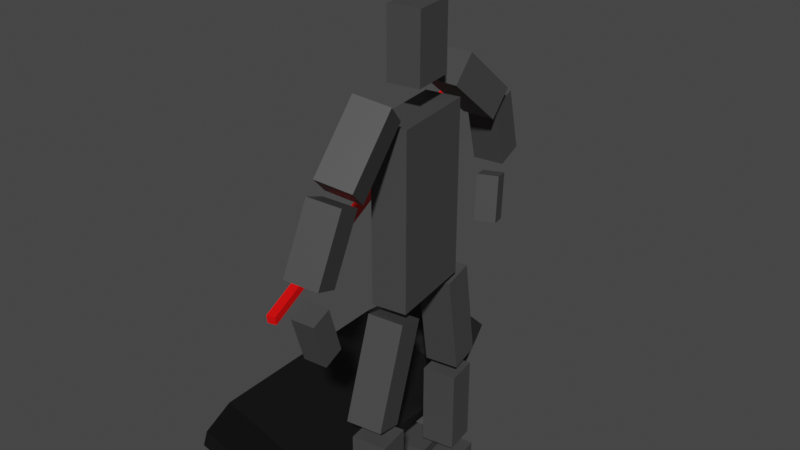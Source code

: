 # Source: Turn_Left_Red.blend  (saved by Blender 3.4.6; exported with 4.5.12 LTS)
import bpy
from mathutils import Matrix  # noqa: F401  (used for matrix-valued properties, if any)

bpy.ops.wm.read_factory_settings(use_empty=True)
scene = bpy.context.scene
scene.name = 'Scene'

# ---- collections
col_collection = bpy.data.collections.new('Collection'); scene.collection.children.link(col_collection)

# ---- materials (node trees are filled in below, after node groups)
mat_material = bpy.data.materials.new('Material')
mat_material.use_transparent_shadow = False
mat_material_002 = bpy.data.materials.new('Material.002')
mat_material_002.use_transparent_shadow = False
mat_material_001 = bpy.data.materials.new('Material.001')
mat_material_001.use_transparent_shadow = False

# ---- material node trees
mat_material.use_nodes = True; mat_material.node_tree.nodes.clear()
_N = mat_material.node_tree.nodes; _L = mat_material.node_tree.links
n0 = _N.new('ShaderNodeBsdfPrincipled'); n0.name = 'Principled BSDF'; n0.location = (10, 300)
n0.distribution = 'GGX'
n0.subsurface_method = 'RANDOM_WALK_SKIN'
n0.inputs[0].default_value = (0.05781, 0.05781, 0.05781, 1.0)
n0.inputs[3].default_value = 1.45
n0.inputs[27].default_value = (0.0, 0.0, 0.0, 1.0)
n0.inputs[28].default_value = 1.0
n1 = _N.new('ShaderNodeOutputMaterial'); n1.name = 'Material Output'; n1.location = (300, 300)
_L.new(n0.outputs[0], n1.inputs[0])
n1.is_active_output = True
mat_material_002.use_nodes = True; mat_material_002.node_tree.nodes.clear()
_N = mat_material_002.node_tree.nodes; _L = mat_material_002.node_tree.links
n0 = _N.new('ShaderNodeBsdfPrincipled'); n0.name = 'Principled BSDF'; n0.location = (10, 300)
n0.distribution = 'GGX'
n0.subsurface_method = 'RANDOM_WALK_SKIN'
n0.inputs[0].default_value = (0.003035, 0.003035, 0.003035, 1.0)
n0.inputs[3].default_value = 1.45
n0.inputs[27].default_value = (0.0, 0.0, 0.0, 1.0)
n0.inputs[28].default_value = 1.0
n1 = _N.new('ShaderNodeOutputMaterial'); n1.name = 'Material Output'; n1.location = (300, 300)
_L.new(n0.outputs[0], n1.inputs[0])
n1.is_active_output = True
mat_material_001.use_nodes = True; mat_material_001.node_tree.nodes.clear()
_N = mat_material_001.node_tree.nodes; _L = mat_material_001.node_tree.links
n0 = _N.new('ShaderNodeBsdfPrincipled'); n0.name = 'Principled BSDF'; n0.location = (10, 300)
n0.distribution = 'GGX'
n0.subsurface_method = 'RANDOM_WALK_SKIN'
n0.inputs[0].default_value = (1.0, 0.0, 0.0, 1.0)
n0.inputs[3].default_value = 1.45
n0.inputs[27].default_value = (0.0, 0.0, 0.0, 1.0)
n0.inputs[28].default_value = 1.0
n1 = _N.new('ShaderNodeOutputMaterial'); n1.name = 'Material Output'; n1.location = (300, 300)
_L.new(n0.outputs[0], n1.inputs[0])
n1.is_active_output = True

# ---- world
world_world = bpy.data.worlds.new('World'); scene.world = world_world
world_world.use_nodes = True; world_world.node_tree.nodes.clear()
_N = world_world.node_tree.nodes; _L = world_world.node_tree.links
n0 = _N.new('ShaderNodeOutputWorld'); n0.name = 'World Output'; n0.location = (300, 300)
n1 = _N.new('ShaderNodeBackground'); n1.name = 'Background'; n1.location = (10, 300)
n1.inputs[0].default_value = (0.05088, 0.05088, 0.05088, 1.0)
_L.new(n1.outputs[0], n0.inputs[0])
n0.is_active_output = True
world_world.color = (0.05088, 0.05088, 0.05088)
world_world.use_sun_shadow = False
world_world.sun_shadow_jitter_overblur = 0.0

# ---- meshes
me_cube_004 = bpy.data.meshes.new('Cube.004')
me_cube_004.from_pydata([(-1.0, -1.0, -1.0), (-1.0, -1.0, 1.0), (-1.0, 1.0, -1.0), (-1.0, 1.0, 1.0), (1.0, -1.0, -1.0), (1.0, -1.0, 1.0), (1.0, 1.0, -1.0), (1.0, 1.0, 1.0), (-1.079, -1.159, 1.383), (-0.9556, -0.2512, 3.755), (-1.044, 0.8189, 1.27), (-0.9202, 1.727, 3.642), (0.9202, -1.204, 1.369), (1.044, -0.2956, 3.741), (0.9556, 0.7745, 1.256), (1.079, 1.682, 3.628), (-1.0, 6.789, -1.0), (-1.0, 6.789, 1.0), (-1.0, 8.789, -1.0), (-1.0, 8.789, 1.0), (1.0, 6.789, -1.0), (1.0, 6.789, 1.0), (1.0, 8.789, -1.0), (1.0, 8.789, 1.0), (-0.8505, 7.232, 1.228), (-1.053, 5.307, 3.507), (-0.9433, 9.132, 1.466), (-1.146, 7.208, 3.745), (1.146, 7.306, 1.266), (0.9433, 5.381, 3.545), (1.053, 9.206, 1.504), (0.8505, 7.282, 3.783), (-1.0, 1.213, 3.862), (-1.0, 1.213, 7.905), (-1.0, 6.658, 3.862), (-1.0, 6.658, 7.905), (1.0, 1.213, 3.862), (1.0, 1.213, 7.905), (1.0, 6.658, 3.862), (1.0, 6.658, 7.905), (0.8173, -1.115, -1.841), (0.8173, -1.115, -1.337), (0.8173, 1.211, -1.841), (0.8173, 1.211, -1.337), (3.904, -1.115, -1.841), (3.904, -1.115, -1.337), (3.904, 1.211, -1.841), (3.904, 1.211, -1.337), (-1.26, -1.104, -1.841), (-1.26, -1.104, -1.337), (-1.26, 1.199, -1.841), (-1.26, 1.199, -1.337), (0.4608, -1.104, -1.841), (0.4608, -1.104, -1.337), (0.4608, 1.199, -1.841), (0.4608, 1.199, -1.337), (0.8173, 6.674, -1.841), (0.8173, 6.674, -1.337), (0.8173, 9.0, -1.841), (0.8173, 9.0, -1.337), (3.904, 6.674, -1.841), (3.904, 6.674, -1.337), (3.904, 9.0, -1.841), (3.904, 9.0, -1.337), (-1.26, 6.686, -1.841), (-1.26, 6.686, -1.337), (-1.26, 8.988, -1.841), (-1.26, 8.988, -1.337), (0.4608, 6.686, -1.841), (0.4608, 6.686, -1.337), (0.4608, 8.988, -1.841), (0.4608, 8.988, -1.337), (-1.358, -3.676, 7.544), (-0.7971, -0.3291, 8.663), (-1.175, -2.392, 6.958), (-0.6141, 0.9547, 8.077), (0.6141, -4.012, 7.534), (1.175, -0.666, 8.653), (0.7971, -2.729, 6.948), (1.358, 0.6178, 8.067), (-0.9342, -6.183, 5.787), (-0.9186, -5.039, 7.279), (-0.8846, -4.455, 5.59), (-0.8691, -3.311, 7.082), (0.8691, -6.237, 5.791), (0.8846, -5.093, 7.282), (0.9186, -4.508, 5.593), (0.9342, -3.365, 7.085), (-0.607, -5.231, 4.054), (-0.4286, -5.805, 5.136), (-0.8302, -3.998, 4.157), (-0.6517, -4.572, 5.239), (0.6517, -4.975, 4.041), (0.8302, -5.549, 5.122), (0.4286, -3.743, 4.144), (0.607, -4.317, 5.225), (-0.6391, 10.0, 6.841), (-0.9246, 7.06, 8.133), (-1.028, 11.49, 7.331), (-1.313, 8.547, 8.623), (1.313, 10.23, 6.988), (1.028, 7.289, 8.28), (0.9246, 11.72, 7.478), (0.6391, 8.776, 8.77), (-0.6428, 12.55, 5.548), (-0.9183, 10.91, 6.964), (-0.866, 14.19, 5.823), (-1.141, 12.55, 7.24), (1.141, 12.72, 5.633), (0.866, 11.08, 7.049), (0.9183, 14.36, 5.908), (0.6428, 12.72, 7.325), (-0.6725, 12.17, 4.19), (-0.6621, 13.07, 5.24), (-0.6194, 13.39, 4.034), (-0.6091, 14.29, 5.085), (0.6091, 12.11, 4.195), (0.6194, 13.01, 5.245), (0.6621, 13.33, 4.04), (0.6725, 14.23, 5.09), (-0.9184, 2.599, 8.542), (-0.9184, 2.599, 10.09), (-0.9184, 5.272, 8.542), (-0.9184, 5.272, 10.09), (0.9184, 2.599, 8.542), (0.9184, 2.599, 10.09), (0.9184, 5.272, 8.542), (0.9184, 5.272, 10.09)], [], [(0, 1, 3, 2), (2, 3, 7, 6), (6, 7, 5, 4), (4, 5, 1, 0), (2, 6, 4, 0), (7, 3, 1, 5), (8, 9, 11, 10), (10, 11, 15, 14), (14, 15, 13, 12), (12, 13, 9, 8), (10, 14, 12, 8), (15, 11, 9, 13), (16, 17, 19, 18), (18, 19, 23, 22), (22, 23, 21, 20), (20, 21, 17, 16), (18, 22, 20, 16), (23, 19, 17, 21), (24, 25, 27, 26), (26, 27, 31, 30), (30, 31, 29, 28), (28, 29, 25, 24), (26, 30, 28, 24), (31, 27, 25, 29), (32, 33, 35, 34), (34, 35, 39, 38), (38, 39, 37, 36), (36, 37, 33, 32), (34, 38, 36, 32), (39, 35, 33, 37), (40, 41, 43, 42), (42, 43, 47, 46), (46, 47, 45, 44), (44, 45, 41, 40), (42, 46, 44, 40), (47, 43, 41, 45), (48, 49, 51, 50), (50, 51, 55, 54), (54, 55, 53, 52), (52, 53, 49, 48), (50, 54, 52, 48), (55, 51, 49, 53), (56, 57, 59, 58), (58, 59, 63, 62), (62, 63, 61, 60), (60, 61, 57, 56), (58, 62, 60, 56), (63, 59, 57, 61), (64, 65, 67, 66), (66, 67, 71, 70), (70, 71, 69, 68), (68, 69, 65, 64), (66, 70, 68, 64), (71, 67, 65, 69), (72, 73, 75, 74), (74, 75, 79, 78), (78, 79, 77, 76), (76, 77, 73, 72), (74, 78, 76, 72), (79, 75, 73, 77), (80, 81, 83, 82), (82, 83, 87, 86), (86, 87, 85, 84), (84, 85, 81, 80), (82, 86, 84, 80), (87, 83, 81, 85), (88, 89, 91, 90), (90, 91, 95, 94), (94, 95, 93, 92), (92, 93, 89, 88), (90, 94, 92, 88), (95, 91, 89, 93), (96, 97, 99, 98), (98, 99, 103, 102), (102, 103, 101, 100), (100, 101, 97, 96), (98, 102, 100, 96), (103, 99, 97, 101), (104, 105, 107, 106), (106, 107, 111, 110), (110, 111, 109, 108), (108, 109, 105, 104), (106, 110, 108, 104), (111, 107, 105, 109), (112, 113, 115, 114), (114, 115, 119, 118), (118, 119, 117, 116), (116, 117, 113, 112), (114, 118, 116, 112), (119, 115, 113, 117), (120, 121, 123, 122), (122, 123, 127, 126), (126, 127, 125, 124), (124, 125, 121, 120), (122, 126, 124, 120), (127, 123, 121, 125)])
_uv = me_cube_004.uv_layers.new(name='UVMap')
_uv.uv.foreach_set('vector', [0.375, 0.0, 0.625, 0.0, 0.625, 0.25, 0.375, 0.25, 0.375, 0.25, 0.625, 0.25, 0.625, 0.5, 0.375, 0.5, 0.375, 0.5, 0.625, 0.5, 0.625, 0.75, 0.375, 0.75, 0.375, 0.75, 0.625, 0.75, 0.625, 1.0, 0.375, 1.0, 0.125, 0.5, 0.375, 0.5, 0.375, 0.75, 0.125, 0.75, 0.625, 0.5, 0.875, 0.5, 0.875, 0.75, 0.625, 0.75, 0.375, 0.0, 0.625, 0.0, 0.625, 0.25, 0.375, 0.25, 0.375, 0.25, 0.625, 0.25, 0.625, 0.5, 0.375, 0.5, 0.375, 0.5, 0.625, 0.5, 0.625, 0.75, 0.375, 0.75, 0.375, 0.75, 0.625, 0.75, 0.625, 1.0, 0.375, 1.0, 0.125, 0.5, 0.375, 0.5, 0.375, 0.75, 0.125, 0.75, 0.625, 0.5, 0.875, 0.5, 0.875, 0.75, 0.625, 0.75, 0.375, 0.0, 0.625, 0.0, 0.625, 0.25, 0.375, 0.25, 0.375, 0.25, 0.625, 0.25, 0.625, 0.5, 0.375, 0.5, 0.375, 0.5, 0.625, 0.5, 0.625, 0.75, 0.375, 0.75, 0.375, 0.75, 0.625, 0.75, 0.625, 1.0, 0.375, 1.0, 0.125, 0.5, 0.375, 0.5, 0.375, 0.75, 0.125, 0.75, 0.625, 0.5, 0.875, 0.5, 0.875, 0.75, 0.625, 0.75, 0.375, 0.0, 0.625, 0.0, 0.625, 0.25, 0.375, 0.25, 0.375, 0.25, 0.625, 0.25, 0.625, 0.5, 0.375, 0.5, 0.375, 0.5, 0.625, 0.5, 0.625, 0.75, 0.375, 0.75, 0.375, 0.75, 0.625, 0.75, 0.625, 1.0, 0.375, 1.0, 0.125, 0.5, 0.375, 0.5, 0.375, 0.75, 0.125, 0.75, 0.625, 0.5, 0.875, 0.5, 0.875, 0.75, 0.625, 0.75, 0.375, 0.0, 0.625, 0.0, 0.625, 0.25, 0.375, 0.25, 0.375, 0.25, 0.625, 0.25, 0.625, 0.5, 0.375, 0.5, 0.375, 0.5, 0.625, 0.5, 0.625, 0.75, 0.375, 0.75, 0.375, 0.75, 0.625, 0.75, 0.625, 1.0, 0.375, 1.0, 0.125, 0.5, 0.375, 0.5, 0.375, 0.75, 0.125, 0.75, 0.625, 0.5, 0.875, 0.5, 0.875, 0.75, 0.625, 0.75, 0.375, 0.0, 0.625, 0.0, 0.625, 0.25, 0.375, 0.25, 0.375, 0.25, 0.625, 0.25, 0.625, 0.5, 0.375, 0.5, 0.375, 0.5, 0.625, 0.5, 0.625, 0.75, 0.375, 0.75, 0.375, 0.75, 0.625, 0.75, 0.625, 1.0, 0.375, 1.0, 0.125, 0.5, 0.375, 0.5, 0.375, 0.75, 0.125, 0.75, 0.625, 0.5, 0.875, 0.5, 0.875, 0.75, 0.625, 0.75, 0.375, 0.0, 0.625, 0.0, 0.625, 0.25, 0.375, 0.25, 0.375, 0.25, 0.625, 0.25, 0.625, 0.5, 0.375, 0.5, 0.375, 0.5, 0.625, 0.5, 0.625, 0.75, 0.375, 0.75, 0.375, 0.75, 0.625, 0.75, 0.625, 1.0, 0.375, 1.0, 0.125, 0.5, 0.375, 0.5, 0.375, 0.75, 0.125, 0.75, 0.625, 0.5, 0.875, 0.5, 0.875, 0.75, 0.625, 0.75, 0.375, 0.0, 0.625, 0.0, 0.625, 0.25, 0.375, 0.25, 0.375, 0.25, 0.625, 0.25, 0.625, 0.5, 0.375, 0.5, 0.375, 0.5, 0.625, 0.5, 0.625, 0.75, 0.375, 0.75, 0.375, 0.75, 0.625, 0.75, 0.625, 1.0, 0.375, 1.0, 0.125, 0.5, 0.375, 0.5, 0.375, 0.75, 0.125, 0.75, 0.625, 0.5, 0.875, 0.5, 0.875, 0.75, 0.625, 0.75, 0.375, 0.0, 0.625, 0.0, 0.625, 0.25, 0.375, 0.25, 0.375, 0.25, 0.625, 0.25, 0.625, 0.5, 0.375, 0.5, 0.375, 0.5, 0.625, 0.5, 0.625, 0.75, 0.375, 0.75, 0.375, 0.75, 0.625, 0.75, 0.625, 1.0, 0.375, 1.0, 0.125, 0.5, 0.375, 0.5, 0.375, 0.75, 0.125, 0.75, 0.625, 0.5, 0.875, 0.5, 0.875, 0.75, 0.625, 0.75, 0.375, 0.0, 0.625, 0.0, 0.625, 0.25, 0.375, 0.25, 0.375, 0.25, 0.625, 0.25, 0.625, 0.5, 0.375, 0.5, 0.375, 0.5, 0.625, 0.5, 0.625, 0.75, 0.375, 0.75, 0.375, 0.75, 0.625, 0.75, 0.625, 1.0, 0.375, 1.0, 0.125, 0.5, 0.375, 0.5, 0.375, 0.75, 0.125, 0.75, 0.625, 0.5, 0.875, 0.5, 0.875, 0.75, 0.625, 0.75, 0.375, 0.0, 0.625, 0.0, 0.625, 0.25, 0.375, 0.25, 0.375, 0.25, 0.625, 0.25, 0.625, 0.5, 0.375, 0.5, 0.375, 0.5, 0.625, 0.5, 0.625, 0.75, 0.375, 0.75, 0.375, 0.75, 0.625, 0.75, 0.625, 1.0, 0.375, 1.0, 0.125, 0.5, 0.375, 0.5, 0.375, 0.75, 0.125, 0.75, 0.625, 0.5, 0.875, 0.5, 0.875, 0.75, 0.625, 0.75, 0.375, 0.0, 0.625, 0.0, 0.625, 0.25, 0.375, 0.25, 0.375, 0.25, 0.625, 0.25, 0.625, 0.5, 0.375, 0.5, 0.375, 0.5, 0.625, 0.5, 0.625, 0.75, 0.375, 0.75, 0.375, 0.75, 0.625, 0.75, 0.625, 1.0, 0.375, 1.0, 0.125, 0.5, 0.375, 0.5, 0.375, 0.75, 0.125, 0.75, 0.625, 0.5, 0.875, 0.5, 0.875, 0.75, 0.625, 0.75, 0.375, 0.0, 0.625, 0.0, 0.625, 0.25, 0.375, 0.25, 0.375, 0.25, 0.625, 0.25, 0.625, 0.5, 0.375, 0.5, 0.375, 0.5, 0.625, 0.5, 0.625, 0.75, 0.375, 0.75, 0.375, 0.75, 0.625, 0.75, 0.625, 1.0, 0.375, 1.0, 0.125, 0.5, 0.375, 0.5, 0.375, 0.75, 0.125, 0.75, 0.625, 0.5, 0.875, 0.5, 0.875, 0.75, 0.625, 0.75, 0.375, 0.0, 0.625, 0.0, 0.625, 0.25, 0.375, 0.25, 0.375, 0.25, 0.625, 0.25, 0.625, 0.5, 0.375, 0.5, 0.375, 0.5, 0.625, 0.5, 0.625, 0.75, 0.375, 0.75, 0.375, 0.75, 0.625, 0.75, 0.625, 1.0, 0.375, 1.0, 0.125, 0.5, 0.375, 0.5, 0.375, 0.75, 0.125, 0.75, 0.625, 0.5, 0.875, 0.5, 0.875, 0.75, 0.625, 0.75, 0.375, 0.0, 0.625, 0.0, 0.625, 0.25, 0.375, 0.25, 0.375, 0.25, 0.625, 0.25, 0.625, 0.5, 0.375, 0.5, 0.375, 0.5, 0.625, 0.5, 0.625, 0.75, 0.375, 0.75, 0.375, 0.75, 0.625, 0.75, 0.625, 1.0, 0.375, 1.0, 0.125, 0.5, 0.375, 0.5, 0.375, 0.75, 0.125, 0.75, 0.625, 0.5, 0.875, 0.5, 0.875, 0.75, 0.625, 0.75, 0.375, 0.0, 0.625, 0.0, 0.625, 0.25, 0.375, 0.25, 0.375, 0.25, 0.625, 0.25, 0.625, 0.5, 0.375, 0.5, 0.375, 0.5, 0.625, 0.5, 0.625, 0.75, 0.375, 0.75, 0.375, 0.75, 0.625, 0.75, 0.625, 1.0, 0.375, 1.0, 0.125, 0.5, 0.375, 0.5, 0.375, 0.75, 0.125, 0.75, 0.625, 0.5, 0.875, 0.5, 0.875, 0.75, 0.625, 0.75])
me_cube_004.materials.append(mat_material)
me_cube_004.update()
me_cube_002 = bpy.data.meshes.new('Cube.002')
me_cube_002.from_pydata([(-1.0, -1.0, -1.0), (-1.0, -1.0, 1.0), (-1.0, 1.0, -1.0), (-1.0, 1.0, 1.0), (1.0, -1.0, -1.0), (1.0, -1.0, 1.0), (1.0, 1.0, -1.0), (1.0, 1.0, 1.0), (-0.661, -1.507, 0.8611), (-0.661, -1.507, 2.861), (0.661, -1.507, 2.861), (0.661, -1.507, 0.8611), (-0.644, 1.627, 3.449), (-0.644, 1.627, 1.449), (0.644, 1.627, 1.449), (0.644, 1.627, 3.449)], [], [(0, 1, 3, 2), (6, 2, 13, 14), (6, 7, 5, 4), (5, 1, 9, 10), (2, 6, 4, 0), (7, 3, 1, 5), (11, 10, 9, 8), (4, 5, 10, 11), (1, 0, 8, 9), (0, 4, 11, 8), (13, 12, 15, 14), (3, 7, 15, 12), (2, 3, 12, 13), (7, 6, 14, 15)])
_uv = me_cube_002.uv_layers.new(name='UVMap')
_uv.uv.foreach_set('vector', [0.375, 0.0, 0.625, 0.0, 0.625, 0.25, 0.375, 0.25, 0.375, 0.5, 0.125, 0.5, 0.125, 0.5, 0.375, 0.5, 0.375, 0.5, 0.625, 0.5, 0.625, 0.75, 0.375, 0.75, 0.625, 0.75, 0.875, 0.75, 0.875, 0.75, 0.625, 0.75, 0.125, 0.5, 0.375, 0.5, 0.375, 0.75, 0.125, 0.75, 0.625, 0.5, 0.875, 0.5, 0.875, 0.75, 0.625, 0.75, 0.375, 0.75, 0.625, 0.75, 0.625, 1.0, 0.375, 1.0, 0.375, 0.75, 0.625, 0.75, 0.625, 0.75, 0.375, 0.75, 0.625, 0.0, 0.375, 0.0, 0.375, 0.0, 0.625, 0.0, 0.125, 0.75, 0.375, 0.75, 0.375, 0.75, 0.125, 0.75, 0.375, 0.25, 0.625, 0.25, 0.625, 0.5, 0.375, 0.5, 0.875, 0.5, 0.625, 0.5, 0.625, 0.5, 0.875, 0.5, 0.375, 0.25, 0.625, 0.25, 0.625, 0.25, 0.375, 0.25, 0.625, 0.5, 0.375, 0.5, 0.375, 0.5, 0.625, 0.5])
me_cube_002.materials.append(mat_material_002)
me_cube_002.update()
me_cube = bpy.data.meshes.new('Cube')
me_cube.from_pydata([(-1.0, -1.0, -1.0), (-1.0, -1.0, 1.0), (-1.0, 1.0, -1.0), (-1.0, 1.0, 1.0), (1.0, -1.0, -1.0), (1.0, -1.0, 1.0), (1.0, 1.0, -1.0), (1.0, 1.0, 1.0)], [], [(0, 1, 3, 2), (2, 3, 7, 6), (6, 7, 5, 4), (4, 5, 1, 0), (2, 6, 4, 0), (7, 3, 1, 5)])
_uv = me_cube.uv_layers.new(name='UVMap')
_uv.uv.foreach_set('vector', [0.375, 0.0, 0.625, 0.0, 0.625, 0.25, 0.375, 0.25, 0.375, 0.25, 0.625, 0.25, 0.625, 0.5, 0.375, 0.5, 0.375, 0.5, 0.625, 0.5, 0.625, 0.75, 0.375, 0.75, 0.375, 0.75, 0.625, 0.75, 0.625, 1.0, 0.375, 1.0, 0.125, 0.5, 0.375, 0.5, 0.375, 0.75, 0.125, 0.75, 0.625, 0.5, 0.875, 0.5, 0.875, 0.75, 0.625, 0.75])
me_cube.materials.append(mat_material_001)
me_cube.update()
arm_metarig = bpy.data.armatures.new('metarig')  # bones are not reproduced
arm_armature = bpy.data.armatures.new('Armature')  # bones are not reproduced

# ---- objects
ob_metarig = bpy.data.objects.new('metarig', arm_metarig)
ob_cube_003 = bpy.data.objects.new('Cube.003', me_cube_004)
ob_cube = bpy.data.objects.new('Cube', me_cube_002)
ob_armature = bpy.data.objects.new('Armature', arm_armature)
ob_cube_001 = bpy.data.objects.new('Cube.001', me_cube)

# ---- transforms, parenting, visibility, modifiers, constraints
ob_metarig.location = (0.4011, -0.003359, -0.3543)
ob_metarig.rotation_euler = (-0.001341, -0.001896, 4.679)
ob_metarig.scale = (1.0, 1.0, 1.245)
ob_cube_003.parent = ob_metarig
ob_cube_003.matrix_parent_inverse = Matrix(((0.18, 0.9837, 0.0, -3.282), (-0.9837, 0.18, -0.0, -0.8571), (0.0, 0.0, 0.8032, -0.0), (-0.0, 0.0, -0.0, 1.0)))
ob_cube_003.location = (-0.2745, 3.05, 0.3262)
ob_cube_003.scale = (0.08447, 0.08099, 0.21)
_vg = ob_cube_003.vertex_groups.new(name='Bone')
_vg.add([40, 41, 42, 43, 44, 45, 46, 47], 1.0, 'REPLACE')
_vg = ob_cube_003.vertex_groups.new(name='spine')
_vg = ob_cube_003.vertex_groups.new(name='spine.001')
_vg = ob_cube_003.vertex_groups.new(name='spine.002')
_vg = ob_cube_003.vertex_groups.new(name='spine.003')
_vg = ob_cube_003.vertex_groups.new(name='spine.004')
for _i, _w in zip([120, 121, 122, 123, 124, 125, 126, 127], [0.9003, 0.1001, 0.8663, 0.07627, 0.9125, 0.0735, 0.7447, 0.03921]): _vg.add([_i], _w, 'REPLACE')
_vg = ob_cube_003.vertex_groups.new(name='spine.006')
for _i, _w in zip([120, 121, 122, 123, 124, 125, 126, 127], [0.09966, 0.8999, 0.1337, 0.9237, 0.08753, 0.9265, 0.2553, 0.9554]): _vg.add([_i], _w, 'REPLACE')
_vg = ob_cube_003.vertex_groups.new(name='shoulder.L')
for _i, _w in zip([34, 35, 37, 38, 39], [0.2406, 0.9625, 0.02275, 0.2431, 0.9825]): _vg.add([_i], _w, 'REPLACE')
_vg = ob_cube_003.vertex_groups.new(name='upper_arm.L')
_vg.add([96, 97, 98, 99, 100, 101, 102, 103], 1.0, 'REPLACE')
_vg = ob_cube_003.vertex_groups.new(name='forearm.L')
_vg.add([104, 105, 106, 107, 108, 109, 110, 111], 1.0, 'REPLACE')
_vg = ob_cube_003.vertex_groups.new(name='hand.L')
_vg.add([112, 113, 114, 115, 116, 117, 118, 119], 1.0, 'REPLACE')
_vg = ob_cube_003.vertex_groups.new(name='shoulder.R')
for _i, _w in zip([33, 35, 36, 37], [0.9685, 0.01026, 0.002465, 0.9525]): _vg.add([_i], _w, 'REPLACE')
_vg = ob_cube_003.vertex_groups.new(name='upper_arm.R')
_vg.add([72, 73, 74, 75, 76, 77, 78, 79], 1.0, 'REPLACE')
_vg = ob_cube_003.vertex_groups.new(name='forearm.R')
for _i, _w in zip([80, 81, 82, 83, 84, 85, 86, 87, 88, 89, 90, 91, 92, 94], [1.0, 1.0, 1.0, 1.0, 1.0, 1.0, 1.0, 1.0, 0.1474, 0.004239, 0.06737, 0.002768, 0.07236, 0.04671]): _vg.add([_i], _w, 'REPLACE')
_vg = ob_cube_003.vertex_groups.new(name='hand.R')
for _i, _w in zip([88, 89, 90, 91, 92, 93, 94, 95], [0.8526, 0.9729, 0.9326, 0.9736, 0.9276, 0.9774, 0.9516, 0.9778]): _vg.add([_i], _w, 'REPLACE')
_vg = ob_cube_003.vertex_groups.new(name='pelvis.L')
_vg = ob_cube_003.vertex_groups.new(name='pelvis.R')
_vg = ob_cube_003.vertex_groups.new(name='thigh.L')
for _i, _w in zip([17, 20, 21, 23, 24, 25, 26, 27, 28, 29, 30, 31], [0.1125, 0.01828, 0.676, 0.07294, 1.0, 1.0, 1.0, 1.0, 1.0, 1.0, 1.0, 1.0]): _vg.add([_i], _w, 'REPLACE')
_vg = ob_cube_003.vertex_groups.new(name='shin.L')
for _i, _w in zip([16, 17, 18, 19, 20, 21, 22, 23, 64, 65, 66, 67, 68, 69, 70, 71], [0.9928, 0.8875, 0.9987, 0.983, 0.9659, 0.324, 0.9919, 0.9271, 0.4991, 0.7576, 0.504, 0.7791, 0.08528, 0.1637, 0.1198, 0.1545]): _vg.add([_i], _w, 'REPLACE')
_vg = ob_cube_003.vertex_groups.new(name='foot.L')
for _i, _w in zip([56, 57, 58, 59, 60, 61, 62, 63, 64, 65, 66, 67, 68, 69, 70, 71], [1.0, 1.0, 1.0, 1.0, 1.0, 1.0, 1.0, 1.0, 0.5009, 0.2424, 0.496, 0.2209, 0.9147, 0.8363, 0.8802, 0.8455]): _vg.add([_i], _w, 'REPLACE')
_vg = ob_cube_003.vertex_groups.new(name='thigh.R')
for _i, _w in zip([8, 9, 10, 11, 12, 13, 14, 15, 32, 34, 36, 38], [1.0, 1.0, 1.0, 1.0, 1.0, 1.0, 1.0, 1.0, 0.9826, 0.7412, 0.9527, 0.7372]): _vg.add([_i], _w, 'REPLACE')
_vg = ob_cube_003.vertex_groups.new(name='shin.R')
_vg.add([0, 1, 2, 3, 4, 5, 6, 7, 48, 49, 50, 51, 52, 53, 54, 55], 1.0, 'REPLACE')
_vg = ob_cube_003.vertex_groups.new(name='foot.R')
_vg.add([40, 41, 42, 43, 44, 45, 46, 47], 1.0, 'REPLACE')
_m = ob_cube_003.modifiers.new('Armature', 'ARMATURE')
_m = ob_cube_003.modifiers.new('Armature.001', 'ARMATURE')
_m.object = ob_metarig
ob_cube.parent = ob_armature
ob_cube.matrix_parent_inverse = Matrix(((0.8805, -0.09759, -0.4639, 0.05694), (0.4624, -0.03848, 0.8858, -0.002777), (-0.1043, -0.9945, 0.01125, 0.5678), (0.0, 0.0, 0.0, 1.0)))
ob_cube.location = (0.0, 0.0, 0.0)
ob_cube.rotation_euler = (0.008631, 0.3191, 0.03665)
ob_cube.scale = (0.3129, 0.5164, 0.04843)
_vg = ob_cube.vertex_groups.new(name='Bone')
_vg.add([0, 1, 2, 3, 4, 5, 6, 7, 8, 9, 10, 11, 12, 13, 14, 15], 1.0, 'REPLACE')
_m = ob_cube.modifiers.new('Armature', 'ARMATURE')
_m = ob_cube.modifiers.new('Armature.001', 'ARMATURE')
_m.object = ob_armature
ob_armature.parent = ob_metarig
ob_armature.matrix_parent_inverse = Matrix(((-0.03297, -0.9995, 0.001896, 0.01054), (0.9995, -0.03298, -0.001341, -0.4014), (0.001127, 0.001487, 0.8032, 0.2841), (-0.0, 0.0, -0.0, 1.0)))
ob_armature.location = (0.01037, 0.5701, 0.02249)
ob_armature.rotation_euler = (1.558, 0.4824, -0.1104)
ob_cube_001.location = (-0.1229, 0.3779, 0.9978)
ob_cube_001.rotation_euler = (0.2128, 0.00769, 0.256)
ob_cube_001.scale = (0.0216, 1.019, 0.02139)

# ---- collection membership
col_collection.objects.link(ob_metarig)
col_collection.objects.link(ob_cube_003)
col_collection.objects.link(ob_cube)
col_collection.objects.link(ob_armature)
col_collection.objects.link(ob_cube_001)

# ---- scene / render settings (as saved in the file)
scene.frame_start = 1; scene.frame_end = 20; scene.frame_set(8)
scene.render.engine = 'BLENDER_EEVEE_NEXT'
scene.cycles.sampling_pattern = 'TABULATED_SOBOL'
scene.cycles.use_light_tree = False
scene.view_settings.view_transform = 'Filmic'
bpy.context.view_layer.update()

# ---- added for rendering (the .blend has no active camera and no usable light): camera, sun
cam_auto = bpy.data.cameras.new('AutoCamera')
cam_auto.lens = 50.0
cam_auto.sensor_width = 36.0
cam_auto.clip_end = 1000.0
ob_auto_camera = bpy.data.objects.new('AutoCamera', cam_auto)
scene.collection.objects.link(ob_auto_camera)
ob_auto_camera.location = (3.11237, -3.31617, 3.28929)
ob_auto_camera.rotation_euler = (1.09748, -7.21219e-08, 0.694738)
scene.camera = ob_auto_camera
light_auto_sun = bpy.data.lights.new('AutoSun', 'SUN')
light_auto_sun.energy = 3.0
light_auto_sun.angle = 0.0523599
ob_auto_sun = bpy.data.objects.new('AutoSun', light_auto_sun)
scene.collection.objects.link(ob_auto_sun)
ob_auto_sun.rotation_euler = (0.872665, 0.174533, 0.523599)
bpy.context.view_layer.update()

